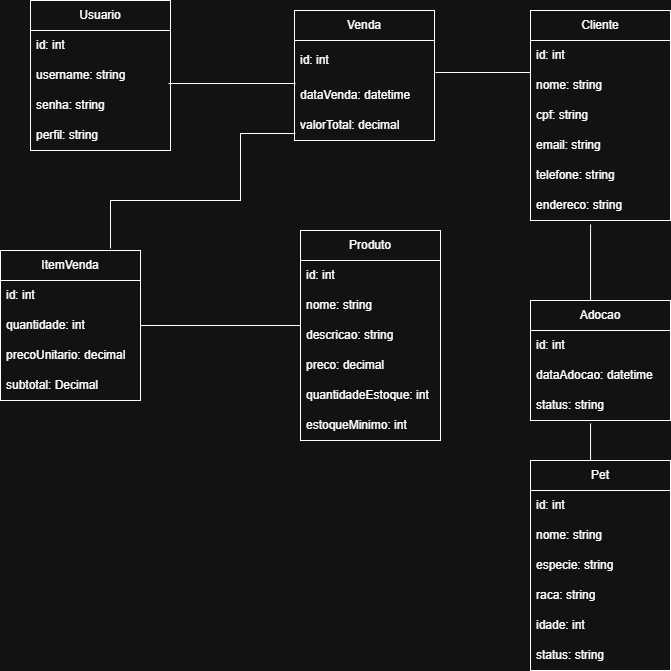

The diagram above was exported from draw.io. Its source (the exported page's mxGraphModel, read from the mxfile embedded in the PNG):
<mxGraphModel dx="1414" dy="777" grid="1" gridSize="10" guides="1" tooltips="1" connect="1" arrows="1" fold="1" page="1" pageScale="1" pageWidth="827" pageHeight="1169" math="0" shadow="0">
  <root>
    <mxCell id="0" />
    <mxCell id="1" parent="0" />
    <mxCell id="kBWieKun5ZrakB2EEIXq-8" parent="1" style="swimlane;fontStyle=0;childLayout=stackLayout;horizontal=1;startSize=30;horizontalStack=0;resizeParent=1;resizeParentMax=0;resizeLast=0;collapsible=1;marginBottom=0;whiteSpace=wrap;html=1;" value="Cliente" vertex="1">
      <mxGeometry height="210" width="140" x="580" y="50" as="geometry" />
    </mxCell>
    <mxCell id="kBWieKun5ZrakB2EEIXq-9" parent="kBWieKun5ZrakB2EEIXq-8" style="text;strokeColor=none;fillColor=none;align=left;verticalAlign=middle;spacingLeft=4;spacingRight=4;overflow=hidden;points=[[0,0.5],[1,0.5]];portConstraint=eastwest;rotatable=0;whiteSpace=wrap;html=1;" value="id: int" vertex="1">
      <mxGeometry height="30" width="140" y="30" as="geometry" />
    </mxCell>
    <mxCell id="kBWieKun5ZrakB2EEIXq-10" parent="kBWieKun5ZrakB2EEIXq-8" style="text;strokeColor=none;fillColor=none;align=left;verticalAlign=middle;spacingLeft=4;spacingRight=4;overflow=hidden;points=[[0,0.5],[1,0.5]];portConstraint=eastwest;rotatable=0;whiteSpace=wrap;html=1;" value="nome: string" vertex="1">
      <mxGeometry height="30" width="140" y="60" as="geometry" />
    </mxCell>
    <mxCell id="kBWieKun5ZrakB2EEIXq-11" parent="kBWieKun5ZrakB2EEIXq-8" style="text;strokeColor=none;fillColor=none;align=left;verticalAlign=middle;spacingLeft=4;spacingRight=4;overflow=hidden;points=[[0,0.5],[1,0.5]];portConstraint=eastwest;rotatable=0;whiteSpace=wrap;html=1;" value="cpf: string" vertex="1">
      <mxGeometry height="30" width="140" y="90" as="geometry" />
    </mxCell>
    <mxCell id="kBWieKun5ZrakB2EEIXq-16" parent="kBWieKun5ZrakB2EEIXq-8" style="text;strokeColor=none;fillColor=none;align=left;verticalAlign=middle;spacingLeft=4;spacingRight=4;overflow=hidden;points=[[0,0.5],[1,0.5]];portConstraint=eastwest;rotatable=0;whiteSpace=wrap;html=1;" value="email: string" vertex="1">
      <mxGeometry height="30" width="140" y="120" as="geometry" />
    </mxCell>
    <mxCell id="kBWieKun5ZrakB2EEIXq-17" parent="kBWieKun5ZrakB2EEIXq-8" style="text;strokeColor=none;fillColor=none;align=left;verticalAlign=middle;spacingLeft=4;spacingRight=4;overflow=hidden;points=[[0,0.5],[1,0.5]];portConstraint=eastwest;rotatable=0;whiteSpace=wrap;html=1;" value="telefone: string" vertex="1">
      <mxGeometry height="30" width="140" y="150" as="geometry" />
    </mxCell>
    <mxCell id="kBWieKun5ZrakB2EEIXq-18" parent="kBWieKun5ZrakB2EEIXq-8" style="text;strokeColor=none;fillColor=none;align=left;verticalAlign=middle;spacingLeft=4;spacingRight=4;overflow=hidden;points=[[0,0.5],[1,0.5]];portConstraint=eastwest;rotatable=0;whiteSpace=wrap;html=1;" value="endereco: string" vertex="1">
      <mxGeometry height="30" width="140" y="180" as="geometry" />
    </mxCell>
    <mxCell id="kBWieKun5ZrakB2EEIXq-19" parent="1" style="swimlane;fontStyle=0;childLayout=stackLayout;horizontal=1;startSize=30;horizontalStack=0;resizeParent=1;resizeParentMax=0;resizeLast=0;collapsible=1;marginBottom=0;whiteSpace=wrap;html=1;" value="Usuario" vertex="1">
      <mxGeometry height="150" width="140" x="80" y="40" as="geometry" />
    </mxCell>
    <mxCell id="kBWieKun5ZrakB2EEIXq-20" parent="kBWieKun5ZrakB2EEIXq-19" style="text;strokeColor=none;fillColor=none;align=left;verticalAlign=middle;spacingLeft=4;spacingRight=4;overflow=hidden;points=[[0,0.5],[1,0.5]];portConstraint=eastwest;rotatable=0;whiteSpace=wrap;html=1;" value="id: int" vertex="1">
      <mxGeometry height="30" width="140" y="30" as="geometry" />
    </mxCell>
    <mxCell id="kBWieKun5ZrakB2EEIXq-21" parent="kBWieKun5ZrakB2EEIXq-19" style="text;strokeColor=none;fillColor=none;align=left;verticalAlign=middle;spacingLeft=4;spacingRight=4;overflow=hidden;points=[[0,0.5],[1,0.5]];portConstraint=eastwest;rotatable=0;whiteSpace=wrap;html=1;" value="username: string" vertex="1">
      <mxGeometry height="30" width="140" y="60" as="geometry" />
    </mxCell>
    <mxCell id="kBWieKun5ZrakB2EEIXq-22" parent="kBWieKun5ZrakB2EEIXq-19" style="text;strokeColor=none;fillColor=none;align=left;verticalAlign=middle;spacingLeft=4;spacingRight=4;overflow=hidden;points=[[0,0.5],[1,0.5]];portConstraint=eastwest;rotatable=0;whiteSpace=wrap;html=1;" value="senha: string" vertex="1">
      <mxGeometry height="30" width="140" y="90" as="geometry" />
    </mxCell>
    <mxCell id="kBWieKun5ZrakB2EEIXq-23" parent="kBWieKun5ZrakB2EEIXq-19" style="text;strokeColor=none;fillColor=none;align=left;verticalAlign=middle;spacingLeft=4;spacingRight=4;overflow=hidden;points=[[0,0.5],[1,0.5]];portConstraint=eastwest;rotatable=0;whiteSpace=wrap;html=1;" value="perfil: string" vertex="1">
      <mxGeometry height="30" width="140" y="120" as="geometry" />
    </mxCell>
    <mxCell id="kBWieKun5ZrakB2EEIXq-26" parent="1" style="swimlane;fontStyle=0;childLayout=stackLayout;horizontal=1;startSize=30;horizontalStack=0;resizeParent=1;resizeParentMax=0;resizeLast=0;collapsible=1;marginBottom=0;whiteSpace=wrap;html=1;" value="Produto" vertex="1">
      <mxGeometry height="210" width="140" x="350" y="270" as="geometry" />
    </mxCell>
    <mxCell id="kBWieKun5ZrakB2EEIXq-27" parent="kBWieKun5ZrakB2EEIXq-26" style="text;strokeColor=none;fillColor=none;align=left;verticalAlign=middle;spacingLeft=4;spacingRight=4;overflow=hidden;points=[[0,0.5],[1,0.5]];portConstraint=eastwest;rotatable=0;whiteSpace=wrap;html=1;" value="id: int" vertex="1">
      <mxGeometry height="30" width="140" y="30" as="geometry" />
    </mxCell>
    <mxCell id="kBWieKun5ZrakB2EEIXq-28" parent="kBWieKun5ZrakB2EEIXq-26" style="text;strokeColor=none;fillColor=none;align=left;verticalAlign=middle;spacingLeft=4;spacingRight=4;overflow=hidden;points=[[0,0.5],[1,0.5]];portConstraint=eastwest;rotatable=0;whiteSpace=wrap;html=1;" value="nome: string" vertex="1">
      <mxGeometry height="30" width="140" y="60" as="geometry" />
    </mxCell>
    <mxCell id="kBWieKun5ZrakB2EEIXq-29" parent="kBWieKun5ZrakB2EEIXq-26" style="text;strokeColor=none;fillColor=none;align=left;verticalAlign=middle;spacingLeft=4;spacingRight=4;overflow=hidden;points=[[0,0.5],[1,0.5]];portConstraint=eastwest;rotatable=0;whiteSpace=wrap;html=1;" value="descricao: string" vertex="1">
      <mxGeometry height="30" width="140" y="90" as="geometry" />
    </mxCell>
    <mxCell id="kBWieKun5ZrakB2EEIXq-30" parent="kBWieKun5ZrakB2EEIXq-26" style="text;strokeColor=none;fillColor=none;align=left;verticalAlign=middle;spacingLeft=4;spacingRight=4;overflow=hidden;points=[[0,0.5],[1,0.5]];portConstraint=eastwest;rotatable=0;whiteSpace=wrap;html=1;" value="preco: decimal" vertex="1">
      <mxGeometry height="30" width="140" y="120" as="geometry" />
    </mxCell>
    <mxCell id="kBWieKun5ZrakB2EEIXq-31" parent="kBWieKun5ZrakB2EEIXq-26" style="text;strokeColor=none;fillColor=none;align=left;verticalAlign=middle;spacingLeft=4;spacingRight=4;overflow=hidden;points=[[0,0.5],[1,0.5]];portConstraint=eastwest;rotatable=0;whiteSpace=wrap;html=1;" value="quantidadeEstoque: int" vertex="1">
      <mxGeometry height="30" width="140" y="150" as="geometry" />
    </mxCell>
    <mxCell id="kBWieKun5ZrakB2EEIXq-32" parent="kBWieKun5ZrakB2EEIXq-26" style="text;strokeColor=none;fillColor=none;align=left;verticalAlign=middle;spacingLeft=4;spacingRight=4;overflow=hidden;points=[[0,0.5],[1,0.5]];portConstraint=eastwest;rotatable=0;whiteSpace=wrap;html=1;" value="estoqueMinimo: int" vertex="1">
      <mxGeometry height="30" width="140" y="180" as="geometry" />
    </mxCell>
    <mxCell id="kBWieKun5ZrakB2EEIXq-40" parent="1" style="swimlane;fontStyle=0;childLayout=stackLayout;horizontal=1;startSize=30;horizontalStack=0;resizeParent=1;resizeParentMax=0;resizeLast=0;collapsible=1;marginBottom=0;whiteSpace=wrap;html=1;" value="Venda" vertex="1">
      <mxGeometry height="130" width="140" x="344" y="50" as="geometry" />
    </mxCell>
    <mxCell id="kBWieKun5ZrakB2EEIXq-41" parent="kBWieKun5ZrakB2EEIXq-40" style="text;strokeColor=none;fillColor=none;align=left;verticalAlign=middle;spacingLeft=4;spacingRight=4;overflow=hidden;points=[[0,0.5],[1,0.5]];portConstraint=eastwest;rotatable=0;whiteSpace=wrap;html=1;" value="id: int" vertex="1">
      <mxGeometry height="40" width="140" y="30" as="geometry" />
    </mxCell>
    <mxCell id="kBWieKun5ZrakB2EEIXq-42" parent="kBWieKun5ZrakB2EEIXq-40" style="text;strokeColor=none;fillColor=none;align=left;verticalAlign=middle;spacingLeft=4;spacingRight=4;overflow=hidden;points=[[0,0.5],[1,0.5]];portConstraint=eastwest;rotatable=0;whiteSpace=wrap;html=1;" value="dataVenda: datetime" vertex="1">
      <mxGeometry height="30" width="140" y="70" as="geometry" />
    </mxCell>
    <mxCell id="kBWieKun5ZrakB2EEIXq-43" parent="kBWieKun5ZrakB2EEIXq-40" style="text;strokeColor=none;fillColor=none;align=left;verticalAlign=middle;spacingLeft=4;spacingRight=4;overflow=hidden;points=[[0,0.5],[1,0.5]];portConstraint=eastwest;rotatable=0;whiteSpace=wrap;html=1;" value="valorTotal: decimal" vertex="1">
      <mxGeometry height="30" width="140" y="100" as="geometry" />
    </mxCell>
    <mxCell id="kBWieKun5ZrakB2EEIXq-47" parent="1" style="swimlane;fontStyle=0;childLayout=stackLayout;horizontal=1;startSize=30;horizontalStack=0;resizeParent=1;resizeParentMax=0;resizeLast=0;collapsible=1;marginBottom=0;whiteSpace=wrap;html=1;" value="ItemVenda" vertex="1">
      <mxGeometry height="150" width="140" x="50" y="290" as="geometry" />
    </mxCell>
    <mxCell id="kBWieKun5ZrakB2EEIXq-48" parent="kBWieKun5ZrakB2EEIXq-47" style="text;strokeColor=none;fillColor=none;align=left;verticalAlign=middle;spacingLeft=4;spacingRight=4;overflow=hidden;points=[[0,0.5],[1,0.5]];portConstraint=eastwest;rotatable=0;whiteSpace=wrap;html=1;" value="id: int" vertex="1">
      <mxGeometry height="30" width="140" y="30" as="geometry" />
    </mxCell>
    <mxCell id="kBWieKun5ZrakB2EEIXq-49" parent="kBWieKun5ZrakB2EEIXq-47" style="text;strokeColor=none;fillColor=none;align=left;verticalAlign=middle;spacingLeft=4;spacingRight=4;overflow=hidden;points=[[0,0.5],[1,0.5]];portConstraint=eastwest;rotatable=0;whiteSpace=wrap;html=1;" value="quantidade: int" vertex="1">
      <mxGeometry height="30" width="140" y="60" as="geometry" />
    </mxCell>
    <mxCell id="kBWieKun5ZrakB2EEIXq-50" parent="kBWieKun5ZrakB2EEIXq-47" style="text;strokeColor=none;fillColor=none;align=left;verticalAlign=middle;spacingLeft=4;spacingRight=4;overflow=hidden;points=[[0,0.5],[1,0.5]];portConstraint=eastwest;rotatable=0;whiteSpace=wrap;html=1;" value="precoUnitario: decimal" vertex="1">
      <mxGeometry height="30" width="140" y="90" as="geometry" />
    </mxCell>
    <mxCell id="kBWieKun5ZrakB2EEIXq-51" parent="kBWieKun5ZrakB2EEIXq-47" style="text;strokeColor=none;fillColor=none;align=left;verticalAlign=middle;spacingLeft=4;spacingRight=4;overflow=hidden;points=[[0,0.5],[1,0.5]];portConstraint=eastwest;rotatable=0;whiteSpace=wrap;html=1;" value="subtotal: Decimal" vertex="1">
      <mxGeometry height="30" width="140" y="120" as="geometry" />
    </mxCell>
    <mxCell id="kBWieKun5ZrakB2EEIXq-54" parent="1" style="swimlane;fontStyle=0;childLayout=stackLayout;horizontal=1;startSize=30;horizontalStack=0;resizeParent=1;resizeParentMax=0;resizeLast=0;collapsible=1;marginBottom=0;whiteSpace=wrap;html=1;" value="Pet" vertex="1">
      <mxGeometry height="210" width="140" x="580" y="500" as="geometry" />
    </mxCell>
    <mxCell id="kBWieKun5ZrakB2EEIXq-55" parent="kBWieKun5ZrakB2EEIXq-54" style="text;strokeColor=none;fillColor=none;align=left;verticalAlign=middle;spacingLeft=4;spacingRight=4;overflow=hidden;points=[[0,0.5],[1,0.5]];portConstraint=eastwest;rotatable=0;whiteSpace=wrap;html=1;" value="id: int" vertex="1">
      <mxGeometry height="30" width="140" y="30" as="geometry" />
    </mxCell>
    <mxCell id="kBWieKun5ZrakB2EEIXq-56" parent="kBWieKun5ZrakB2EEIXq-54" style="text;strokeColor=none;fillColor=none;align=left;verticalAlign=middle;spacingLeft=4;spacingRight=4;overflow=hidden;points=[[0,0.5],[1,0.5]];portConstraint=eastwest;rotatable=0;whiteSpace=wrap;html=1;" value="nome: string" vertex="1">
      <mxGeometry height="30" width="140" y="60" as="geometry" />
    </mxCell>
    <mxCell id="kBWieKun5ZrakB2EEIXq-57" parent="kBWieKun5ZrakB2EEIXq-54" style="text;strokeColor=none;fillColor=none;align=left;verticalAlign=middle;spacingLeft=4;spacingRight=4;overflow=hidden;points=[[0,0.5],[1,0.5]];portConstraint=eastwest;rotatable=0;whiteSpace=wrap;html=1;" value="especie: string" vertex="1">
      <mxGeometry height="30" width="140" y="90" as="geometry" />
    </mxCell>
    <mxCell id="kBWieKun5ZrakB2EEIXq-58" parent="kBWieKun5ZrakB2EEIXq-54" style="text;strokeColor=none;fillColor=none;align=left;verticalAlign=middle;spacingLeft=4;spacingRight=4;overflow=hidden;points=[[0,0.5],[1,0.5]];portConstraint=eastwest;rotatable=0;whiteSpace=wrap;html=1;" value="raca: string" vertex="1">
      <mxGeometry height="30" width="140" y="120" as="geometry" />
    </mxCell>
    <mxCell id="kBWieKun5ZrakB2EEIXq-59" parent="kBWieKun5ZrakB2EEIXq-54" style="text;strokeColor=none;fillColor=none;align=left;verticalAlign=middle;spacingLeft=4;spacingRight=4;overflow=hidden;points=[[0,0.5],[1,0.5]];portConstraint=eastwest;rotatable=0;whiteSpace=wrap;html=1;" value="idade: int" vertex="1">
      <mxGeometry height="30" width="140" y="150" as="geometry" />
    </mxCell>
    <mxCell id="kBWieKun5ZrakB2EEIXq-60" parent="kBWieKun5ZrakB2EEIXq-54" style="text;strokeColor=none;fillColor=none;align=left;verticalAlign=middle;spacingLeft=4;spacingRight=4;overflow=hidden;points=[[0,0.5],[1,0.5]];portConstraint=eastwest;rotatable=0;whiteSpace=wrap;html=1;" value="status: string" vertex="1">
      <mxGeometry height="30" width="140" y="180" as="geometry" />
    </mxCell>
    <mxCell id="kBWieKun5ZrakB2EEIXq-61" parent="1" style="swimlane;fontStyle=0;childLayout=stackLayout;horizontal=1;startSize=30;horizontalStack=0;resizeParent=1;resizeParentMax=0;resizeLast=0;collapsible=1;marginBottom=0;whiteSpace=wrap;html=1;" value="Adocao" vertex="1">
      <mxGeometry height="120" width="140" x="580" y="340" as="geometry" />
    </mxCell>
    <mxCell id="kBWieKun5ZrakB2EEIXq-62" parent="kBWieKun5ZrakB2EEIXq-61" style="text;strokeColor=none;fillColor=none;align=left;verticalAlign=middle;spacingLeft=4;spacingRight=4;overflow=hidden;points=[[0,0.5],[1,0.5]];portConstraint=eastwest;rotatable=0;whiteSpace=wrap;html=1;" value="id: int" vertex="1">
      <mxGeometry height="30" width="140" y="30" as="geometry" />
    </mxCell>
    <mxCell id="kBWieKun5ZrakB2EEIXq-63" parent="kBWieKun5ZrakB2EEIXq-61" style="text;strokeColor=none;fillColor=none;align=left;verticalAlign=middle;spacingLeft=4;spacingRight=4;overflow=hidden;points=[[0,0.5],[1,0.5]];portConstraint=eastwest;rotatable=0;whiteSpace=wrap;html=1;" value="dataAdocao: datetime" vertex="1">
      <mxGeometry height="30" width="140" y="60" as="geometry" />
    </mxCell>
    <mxCell id="kBWieKun5ZrakB2EEIXq-64" parent="kBWieKun5ZrakB2EEIXq-61" style="text;strokeColor=none;fillColor=none;align=left;verticalAlign=middle;spacingLeft=4;spacingRight=4;overflow=hidden;points=[[0,0.5],[1,0.5]];portConstraint=eastwest;rotatable=0;whiteSpace=wrap;html=1;" value="status: string" vertex="1">
      <mxGeometry height="30" width="140" y="90" as="geometry" />
    </mxCell>
    <mxCell id="kBWieKun5ZrakB2EEIXq-75" edge="1" parent="1" source="kBWieKun5ZrakB2EEIXq-10" style="endArrow=none;html=1;rounded=0;entryX=1.007;entryY=0.8;entryDx=0;entryDy=0;entryPerimeter=0;exitX=0;exitY=0.067;exitDx=0;exitDy=0;exitPerimeter=0;" target="kBWieKun5ZrakB2EEIXq-41" value="">
      <mxGeometry height="50" relative="1" width="50" as="geometry">
        <mxPoint x="470" y="160" as="sourcePoint" />
        <mxPoint x="520" y="110" as="targetPoint" />
      </mxGeometry>
    </mxCell>
    <mxCell id="kBWieKun5ZrakB2EEIXq-76" edge="1" parent="1" source="kBWieKun5ZrakB2EEIXq-21" style="endArrow=none;html=1;rounded=0;exitX=0.986;exitY=0.767;exitDx=0;exitDy=0;exitPerimeter=0;entryX=0.007;entryY=0.1;entryDx=0;entryDy=0;entryPerimeter=0;" target="kBWieKun5ZrakB2EEIXq-42" value="">
      <mxGeometry height="50" relative="1" width="50" as="geometry">
        <mxPoint x="200" y="160" as="sourcePoint" />
        <mxPoint x="250" y="110" as="targetPoint" />
      </mxGeometry>
    </mxCell>
    <mxCell id="kBWieKun5ZrakB2EEIXq-77" edge="1" parent="1" source="kBWieKun5ZrakB2EEIXq-61" style="endArrow=none;html=1;rounded=0;entryX=0.429;entryY=1.133;entryDx=0;entryDy=0;entryPerimeter=0;exitX=0.429;exitY=0;exitDx=0;exitDy=0;exitPerimeter=0;" target="kBWieKun5ZrakB2EEIXq-18" value="">
      <mxGeometry height="50" relative="1" width="50" as="geometry">
        <mxPoint x="390" y="340" as="sourcePoint" />
        <mxPoint x="440" y="290" as="targetPoint" />
      </mxGeometry>
    </mxCell>
    <mxCell id="kBWieKun5ZrakB2EEIXq-78" edge="1" parent="1" source="kBWieKun5ZrakB2EEIXq-54" style="endArrow=none;html=1;rounded=0;entryX=0.429;entryY=1.1;entryDx=0;entryDy=0;entryPerimeter=0;exitX=0.429;exitY=0;exitDx=0;exitDy=0;exitPerimeter=0;" target="kBWieKun5ZrakB2EEIXq-64" value="">
      <mxGeometry height="50" relative="1" width="50" as="geometry">
        <mxPoint x="390" y="340" as="sourcePoint" />
        <mxPoint x="440" y="290" as="targetPoint" />
      </mxGeometry>
    </mxCell>
    <mxCell id="kBWieKun5ZrakB2EEIXq-79" edge="1" parent="1" style="endArrow=none;html=1;rounded=0;entryX=0.007;entryY=0.767;entryDx=0;entryDy=0;entryPerimeter=0;" target="kBWieKun5ZrakB2EEIXq-43" value="">
      <mxGeometry height="50" relative="1" width="50" as="geometry">
        <Array as="points">
          <mxPoint x="160" y="240" />
          <mxPoint x="240" y="240" />
          <mxPoint x="290" y="240" />
          <mxPoint x="290" y="173" />
        </Array>
        <mxPoint x="160" y="288" as="sourcePoint" />
        <mxPoint x="440" y="290" as="targetPoint" />
      </mxGeometry>
    </mxCell>
    <mxCell id="kBWieKun5ZrakB2EEIXq-80" edge="1" parent="1" source="kBWieKun5ZrakB2EEIXq-49" style="endArrow=none;html=1;rounded=0;exitX=1;exitY=0.5;exitDx=0;exitDy=0;entryX=0;entryY=0.167;entryDx=0;entryDy=0;entryPerimeter=0;" target="kBWieKun5ZrakB2EEIXq-29" value="">
      <mxGeometry height="50" relative="1" width="50" as="geometry">
        <mxPoint x="190" y="410" as="sourcePoint" />
        <mxPoint x="240" y="360" as="targetPoint" />
      </mxGeometry>
    </mxCell>
  </root>
</mxGraphModel>